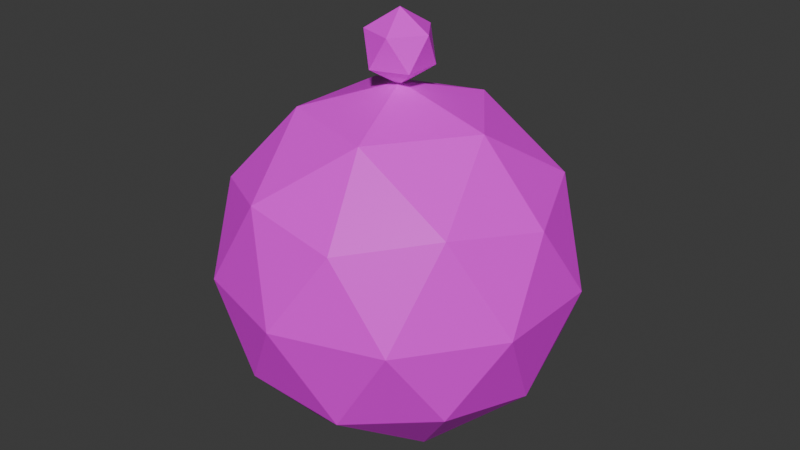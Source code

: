 # Source: FishingHook.blend  (saved by Blender 4.2.66; exported with 4.5.12 LTS)
import bpy
from mathutils import Matrix  # noqa: F401  (used for matrix-valued properties, if any)

bpy.ops.wm.read_factory_settings(use_empty=True)
scene = bpy.context.scene
scene.name = 'Scene'

# ---- collections
col_collection = bpy.data.collections.new('Collection'); scene.collection.children.link(col_collection)

# ---- images (referenced by path relative to the original .blend; pixels are not part of the script)
import os
ASSET_DIR = os.environ.get("B2B_ASSET_DIR", "")  # directory of the original .blend (textures are referenced by path, not embedded)
HERE = os.path.dirname(os.path.abspath(__file__))  # packed textures are extracted next to this script under _unpacked/

def load_image(name, relpath, width, height, colorspace="sRGB"):
    """Load a texture the original file referenced (path relative to the .blend, or extracted next to this script)."""
    p = next((c for c in (os.path.join(HERE, relpath), os.path.join(ASSET_DIR, relpath)) if relpath and os.path.exists(c)), "")
    if p:
        img = bpy.data.images.load(p, check_existing=True)
        img.name = name
    else:  # same state as the original file: an image datablock whose file is absent (Cycles renders it pink)
        img = bpy.data.images.new(name, width, height)
        img.source = "FILE"
        img.filepath = "//" + (relpath or name)
    img.colorspace_settings.name = colorspace
    return img
img_texturepalette_png = load_image('TexturePalette.png', 'TexturePalette.png', 1024, 1024, 'sRGB')

# ---- materials (node trees are filled in below, after node groups)
mat_material = bpy.data.materials.new('Material')
mat_material.alpha_threshold = 0.0
mat_material.use_transparent_shadow = False
mat_material.roughness = 0.5
mat_material.line_color = (0.0, 0.0, 0.0, 1.0)

# ---- material node trees
mat_material.use_nodes = True; mat_material.node_tree.nodes.clear()
_N = mat_material.node_tree.nodes; _L = mat_material.node_tree.links
n0 = _N.new('ShaderNodeOutputMaterial'); n0.name = 'Material Output'; n0.location = (300, 300)
n1 = _N.new('ShaderNodeBsdfPrincipled'); n1.name = 'Principled BSDF'; n1.location = (10, 300)
n1.inputs[3].default_value = 1.45
n2 = _N.new('ShaderNodeTexImage'); n2.name = 'Image Texture'; n2.location = (-280, 280)
n2.image = img_texturepalette_png
_L.new(n1.outputs[0], n0.inputs[0])
_L.new(n2.outputs[0], n1.inputs[0])
n0.is_active_output = True

# ---- world
world_world = bpy.data.worlds.new('World'); scene.world = world_world
world_world.use_nodes = True; world_world.node_tree.nodes.clear()
_N = world_world.node_tree.nodes; _L = world_world.node_tree.links
n0 = _N.new('ShaderNodeOutputWorld'); n0.name = 'World Output'; n0.location = (300, 300)
n1 = _N.new('ShaderNodeBackground'); n1.name = 'Background'; n1.location = (10, 300)
n1.inputs[0].default_value = (0.05088, 0.05088, 0.05088, 1.0)
_L.new(n1.outputs[0], n0.inputs[0])
n0.is_active_output = True
world_world.color = (0.05088, 0.05088, 0.05088)
world_world.sun_shadow_jitter_overblur = 0.0

# ---- meshes
me_icosphere = bpy.data.meshes.new('Icosphere')
me_icosphere.from_pydata([(0.0, 0.0, -1.0), (0.7236, -0.5257, -0.4472), (-0.2764, -0.8506, -0.4472), (-0.8944, 0.0, -0.4472), (-0.2764, 0.8506, -0.4472), (0.7236, 0.5257, -0.4472), (0.2764, -0.8506, 0.4472), (-0.7236, -0.5257, 0.4472), (-0.7236, 0.5257, 0.4472), (0.2764, 0.8506, 0.4472), (0.8944, 0.0, 0.4472), (0.0, 0.0, 1.0), (-0.1625, -0.5, -0.8507), (0.4253, -0.309, -0.8507), (0.2629, -0.809, -0.5257), (0.8506, 0.0, -0.5257), (0.4253, 0.309, -0.8507), (-0.5257, 0.0, -0.8507), (-0.6882, -0.5, -0.5257), (-0.1625, 0.5, -0.8507), (-0.6882, 0.5, -0.5257), (0.2629, 0.809, -0.5257), (0.9511, -0.309, 0.0), (0.9511, 0.309, 0.0), (0.0, -1.0, 0.0), (0.5878, -0.809, 0.0), (-0.9511, -0.309, 0.0), (-0.5878, -0.809, 0.0), (-0.5878, 0.809, 0.0), (-0.9511, 0.309, 0.0), (0.5878, 0.809, 0.0), (0.0, 1.0, 0.0), (0.6882, -0.5, 0.5257), (-0.2629, -0.809, 0.5257), (-0.8506, 0.0, 0.5257), (-0.2629, 0.809, 0.5257), (0.6882, 0.5, 0.5257), (0.1625, -0.5, 0.8507), (0.5257, 0.0, 0.8507), (-0.4253, -0.309, 0.8507), (-0.4253, 0.309, 0.8507), (0.1625, 0.5, 0.8507), (0.0, 3.969e-09, 0.9802), (0.1454, -0.1057, 1.091), (-0.05555, -0.171, 1.091), (-0.1798, 3.969e-09, 1.091), (-0.05555, 0.171, 1.091), (0.1454, 0.1057, 1.091), (0.05555, -0.171, 1.271), (-0.1454, -0.1057, 1.271), (-0.1454, 0.1057, 1.271), (0.05555, 0.171, 1.271), (0.1798, 3.969e-09, 1.271), (0.0, 3.969e-09, 1.382)], [], [(0, 13, 12), (1, 13, 15), (0, 12, 17), (0, 17, 19), (0, 19, 16), (1, 15, 22), (2, 14, 24), (3, 18, 26), (4, 20, 28), (5, 21, 30), (1, 22, 25), (2, 24, 27), (3, 26, 29), (4, 28, 31), (5, 30, 23), (6, 32, 37), (7, 33, 39), (8, 34, 40), (9, 35, 41), (10, 36, 38), (38, 41, 11), (38, 36, 41), (36, 9, 41), (41, 40, 11), (41, 35, 40), (35, 8, 40), (40, 39, 11), (40, 34, 39), (34, 7, 39), (39, 37, 11), (39, 33, 37), (33, 6, 37), (37, 38, 11), (37, 32, 38), (32, 10, 38), (23, 36, 10), (23, 30, 36), (30, 9, 36), (31, 35, 9), (31, 28, 35), (28, 8, 35), (29, 34, 8), (29, 26, 34), (26, 7, 34), (27, 33, 7), (27, 24, 33), (24, 6, 33), (25, 32, 6), (25, 22, 32), (22, 10, 32), (30, 31, 9), (30, 21, 31), (21, 4, 31), (28, 29, 8), (28, 20, 29), (20, 3, 29), (26, 27, 7), (26, 18, 27), (18, 2, 27), (24, 25, 6), (24, 14, 25), (14, 1, 25), (22, 23, 10), (22, 15, 23), (15, 5, 23), (16, 21, 5), (16, 19, 21), (19, 4, 21), (19, 20, 4), (19, 17, 20), (17, 3, 20), (17, 18, 3), (17, 12, 18), (12, 2, 18), (15, 16, 5), (15, 13, 16), (13, 0, 16), (12, 14, 2), (12, 13, 14), (13, 1, 14), (42, 43, 44), (43, 42, 47), (42, 44, 45), (42, 45, 46), (42, 46, 47), (43, 47, 52), (44, 43, 48), (45, 44, 49), (46, 45, 50), (47, 46, 51), (43, 52, 48), (44, 48, 49), (45, 49, 50), (46, 50, 51), (47, 51, 52), (48, 52, 53), (49, 48, 53), (50, 49, 53), (51, 50, 53), (52, 51, 53)])
_uv = me_icosphere.uv_layers.new(name='UVMap')
_uv.uv.foreach_set('vector', [0.5834, 0.1113, 0.5848, 0.1138, 0.582, 0.1138, 0.5862, 0.1162, 0.5877, 0.1138, 0.5891, 0.1162, 0.6061, 0.1113, 0.6075, 0.1138, 0.6047, 0.1138, 0.6004, 0.1113, 0.6018, 0.1138, 0.599, 0.1138, 0.5947, 0.1113, 0.5962, 0.1138, 0.5933, 0.1138, 0.5862, 0.1162, 0.5891, 0.1162, 0.5877, 0.1187, 0.5806, 0.1162, 0.5834, 0.1162, 0.582, 0.1187, 0.6032, 0.1162, 0.6061, 0.1162, 0.6047, 0.1187, 0.5976, 0.1162, 0.6004, 0.1162, 0.599, 0.1187, 0.5919, 0.1162, 0.5947, 0.1162, 0.5933, 0.1187, 0.5862, 0.1162, 0.5877, 0.1187, 0.5848, 0.1187, 0.5806, 0.1162, 0.582, 0.1187, 0.5792, 0.1187, 0.6032, 0.1162, 0.6047, 0.1187, 0.6018, 0.1187, 0.5976, 0.1162, 0.599, 0.1187, 0.5962, 0.1187, 0.5919, 0.1162, 0.5933, 0.1187, 0.5905, 0.1187, 0.7059, 0.7697, 0.7095, 0.7697, 0.7077, 0.7728, 0.6988, 0.7697, 0.7023, 0.7697, 0.7006, 0.7728, 0.7274, 0.7697, 0.731, 0.7697, 0.7292, 0.7728, 0.7202, 0.7697, 0.7238, 0.7697, 0.722, 0.7728, 0.7131, 0.7697, 0.7167, 0.7697, 0.7149, 0.7728, 0.7149, 0.7728, 0.7184, 0.7728, 0.7167, 0.7759, 0.7149, 0.7728, 0.7167, 0.7697, 0.7184, 0.7728, 0.7167, 0.7697, 0.7202, 0.7697, 0.7184, 0.7728, 0.722, 0.7728, 0.7256, 0.7728, 0.7238, 0.7759, 0.722, 0.7728, 0.7238, 0.7697, 0.7256, 0.7728, 0.7238, 0.7697, 0.7274, 0.7697, 0.7256, 0.7728, 0.7292, 0.7728, 0.7328, 0.7728, 0.731, 0.7759, 0.7292, 0.7728, 0.731, 0.7697, 0.7328, 0.7728, 0.731, 0.7697, 0.7345, 0.7697, 0.7328, 0.7728, 0.7006, 0.7728, 0.7041, 0.7728, 0.7023, 0.7759, 0.7006, 0.7728, 0.7023, 0.7697, 0.7041, 0.7728, 0.7023, 0.7697, 0.7059, 0.7697, 0.7041, 0.7728, 0.7077, 0.7728, 0.7113, 0.7728, 0.7095, 0.7759, 0.7077, 0.7728, 0.7095, 0.7697, 0.7113, 0.7728, 0.7095, 0.7697, 0.7131, 0.7697, 0.7113, 0.7728, 0.7149, 0.7666, 0.7167, 0.7697, 0.7131, 0.7697, 0.7149, 0.7666, 0.7184, 0.7666, 0.7167, 0.7697, 0.7184, 0.7666, 0.7202, 0.7697, 0.7167, 0.7697, 0.722, 0.7666, 0.7238, 0.7697, 0.7202, 0.7697, 0.722, 0.7666, 0.7256, 0.7666, 0.7238, 0.7697, 0.7256, 0.7666, 0.7274, 0.7697, 0.7238, 0.7697, 0.7292, 0.7666, 0.731, 0.7697, 0.7274, 0.7697, 0.7292, 0.7666, 0.7328, 0.7666, 0.731, 0.7697, 0.7328, 0.7666, 0.7345, 0.7697, 0.731, 0.7697, 0.7006, 0.7666, 0.7023, 0.7697, 0.6988, 0.7697, 0.7006, 0.7666, 0.7041, 0.7666, 0.7023, 0.7697, 0.7041, 0.7666, 0.7059, 0.7697, 0.7023, 0.7697, 0.7077, 0.7666, 0.7095, 0.7697, 0.7059, 0.7697, 0.7077, 0.7666, 0.7113, 0.7666, 0.7095, 0.7697, 0.7113, 0.7666, 0.7131, 0.7697, 0.7095, 0.7697, 0.7184, 0.7666, 0.722, 0.7666, 0.7202, 0.7697, 0.5933, 0.1187, 0.5947, 0.1162, 0.5962, 0.1187, 0.5947, 0.1162, 0.5976, 0.1162, 0.5962, 0.1187, 0.7256, 0.7666, 0.7292, 0.7666, 0.7274, 0.7697, 0.599, 0.1187, 0.6004, 0.1162, 0.6018, 0.1187, 0.6004, 0.1162, 0.6032, 0.1162, 0.6018, 0.1187, 0.7328, 0.7666, 0.7363, 0.7666, 0.7345, 0.7697, 0.6047, 0.1187, 0.6061, 0.1162, 0.6075, 0.1187, 0.6061, 0.1162, 0.6089, 0.1162, 0.6075, 0.1187, 0.7041, 0.7666, 0.7077, 0.7666, 0.7059, 0.7697, 0.582, 0.1187, 0.5834, 0.1162, 0.5848, 0.1187, 0.5834, 0.1162, 0.5862, 0.1162, 0.5848, 0.1187, 0.7113, 0.7666, 0.7149, 0.7666, 0.7131, 0.7697, 0.5877, 0.1187, 0.5891, 0.1162, 0.5905, 0.1187, 0.5891, 0.1162, 0.5919, 0.1162, 0.5905, 0.1187, 0.5933, 0.1138, 0.5947, 0.1162, 0.5919, 0.1162, 0.5933, 0.1138, 0.5962, 0.1138, 0.5947, 0.1162, 0.5962, 0.1138, 0.5976, 0.1162, 0.5947, 0.1162, 0.599, 0.1138, 0.6004, 0.1162, 0.5976, 0.1162, 0.599, 0.1138, 0.6018, 0.1138, 0.6004, 0.1162, 0.6018, 0.1138, 0.6032, 0.1162, 0.6004, 0.1162, 0.6047, 0.1138, 0.6061, 0.1162, 0.6032, 0.1162, 0.6047, 0.1138, 0.6075, 0.1138, 0.6061, 0.1162, 0.6075, 0.1138, 0.6089, 0.1162, 0.6061, 0.1162, 0.5891, 0.1162, 0.5905, 0.1138, 0.5919, 0.1162, 0.5891, 0.1162, 0.5877, 0.1138, 0.5905, 0.1138, 0.5877, 0.1138, 0.5891, 0.1113, 0.5905, 0.1138, 0.582, 0.1138, 0.5834, 0.1162, 0.5806, 0.1162, 0.582, 0.1138, 0.5848, 0.1138, 0.5834, 0.1162, 0.5848, 0.1138, 0.5862, 0.1162, 0.5834, 0.1162, 0.8387, 0.2135, 0.8402, 0.2162, 0.8371, 0.2162, 0.8402, 0.2162, 0.8418, 0.2135, 0.8434, 0.2162, 0.8512, 0.2135, 0.8528, 0.2162, 0.8496, 0.2162, 0.8481, 0.2135, 0.8496, 0.2162, 0.8465, 0.2162, 0.8449, 0.2135, 0.8465, 0.2162, 0.8434, 0.2162, 0.8402, 0.2162, 0.8434, 0.2162, 0.8418, 0.2189, 0.8371, 0.2162, 0.8402, 0.2162, 0.8387, 0.2189, 0.8496, 0.2162, 0.8528, 0.2162, 0.8512, 0.2189, 0.8465, 0.2162, 0.8496, 0.2162, 0.8481, 0.2189, 0.8434, 0.2162, 0.8465, 0.2162, 0.8449, 0.2189, 0.8402, 0.2162, 0.8418, 0.2189, 0.8387, 0.2189, 0.8371, 0.2162, 0.8387, 0.2189, 0.8355, 0.2189, 0.8496, 0.2162, 0.8512, 0.2189, 0.8481, 0.2189, 0.8465, 0.2162, 0.8481, 0.2189, 0.8449, 0.2189, 0.8434, 0.2162, 0.8449, 0.2189, 0.8418, 0.2189, 0.8387, 0.2189, 0.8418, 0.2189, 0.8402, 0.2217, 0.8355, 0.2189, 0.8387, 0.2189, 0.8371, 0.2217, 0.8481, 0.2189, 0.8512, 0.2189, 0.8496, 0.2217, 0.8449, 0.2189, 0.8481, 0.2189, 0.8465, 0.2217, 0.8418, 0.2189, 0.8449, 0.2189, 0.8434, 0.2217])
me_icosphere.materials.append(mat_material)
me_icosphere.update()

# ---- objects
ob_icosphere = bpy.data.objects.new('Icosphere', me_icosphere)

# ---- transforms, parenting, visibility, modifiers, constraints
ob_icosphere.location = (0.0, 0.0, 0.0)

# ---- collection membership
col_collection.objects.link(ob_icosphere)

# ---- scene / render settings (as saved in the file)
scene.frame_start = 1; scene.frame_end = 250; scene.frame_set(1)
scene.render.engine = 'BLENDER_EEVEE_NEXT'
bpy.context.view_layer.update()

# ---- added for rendering (the .blend has no active camera and no usable light): camera, sun
cam_auto = bpy.data.cameras.new('AutoCamera')
cam_auto.lens = 50.0
cam_auto.sensor_width = 36.0
cam_auto.clip_end = 1000.0
ob_auto_camera = bpy.data.objects.new('AutoCamera', cam_auto)
scene.collection.objects.link(ob_auto_camera)
ob_auto_camera.location = (3.37327, -4.04792, 2.88968)
ob_auto_camera.rotation_euler = (1.09748, -7.21219e-08, 0.694738)
scene.camera = ob_auto_camera
light_auto_sun = bpy.data.lights.new('AutoSun', 'SUN')
light_auto_sun.energy = 3.0
light_auto_sun.angle = 0.0523599
ob_auto_sun = bpy.data.objects.new('AutoSun', light_auto_sun)
scene.collection.objects.link(ob_auto_sun)
ob_auto_sun.rotation_euler = (0.872665, 0.174533, 0.523599)
bpy.context.view_layer.update()
